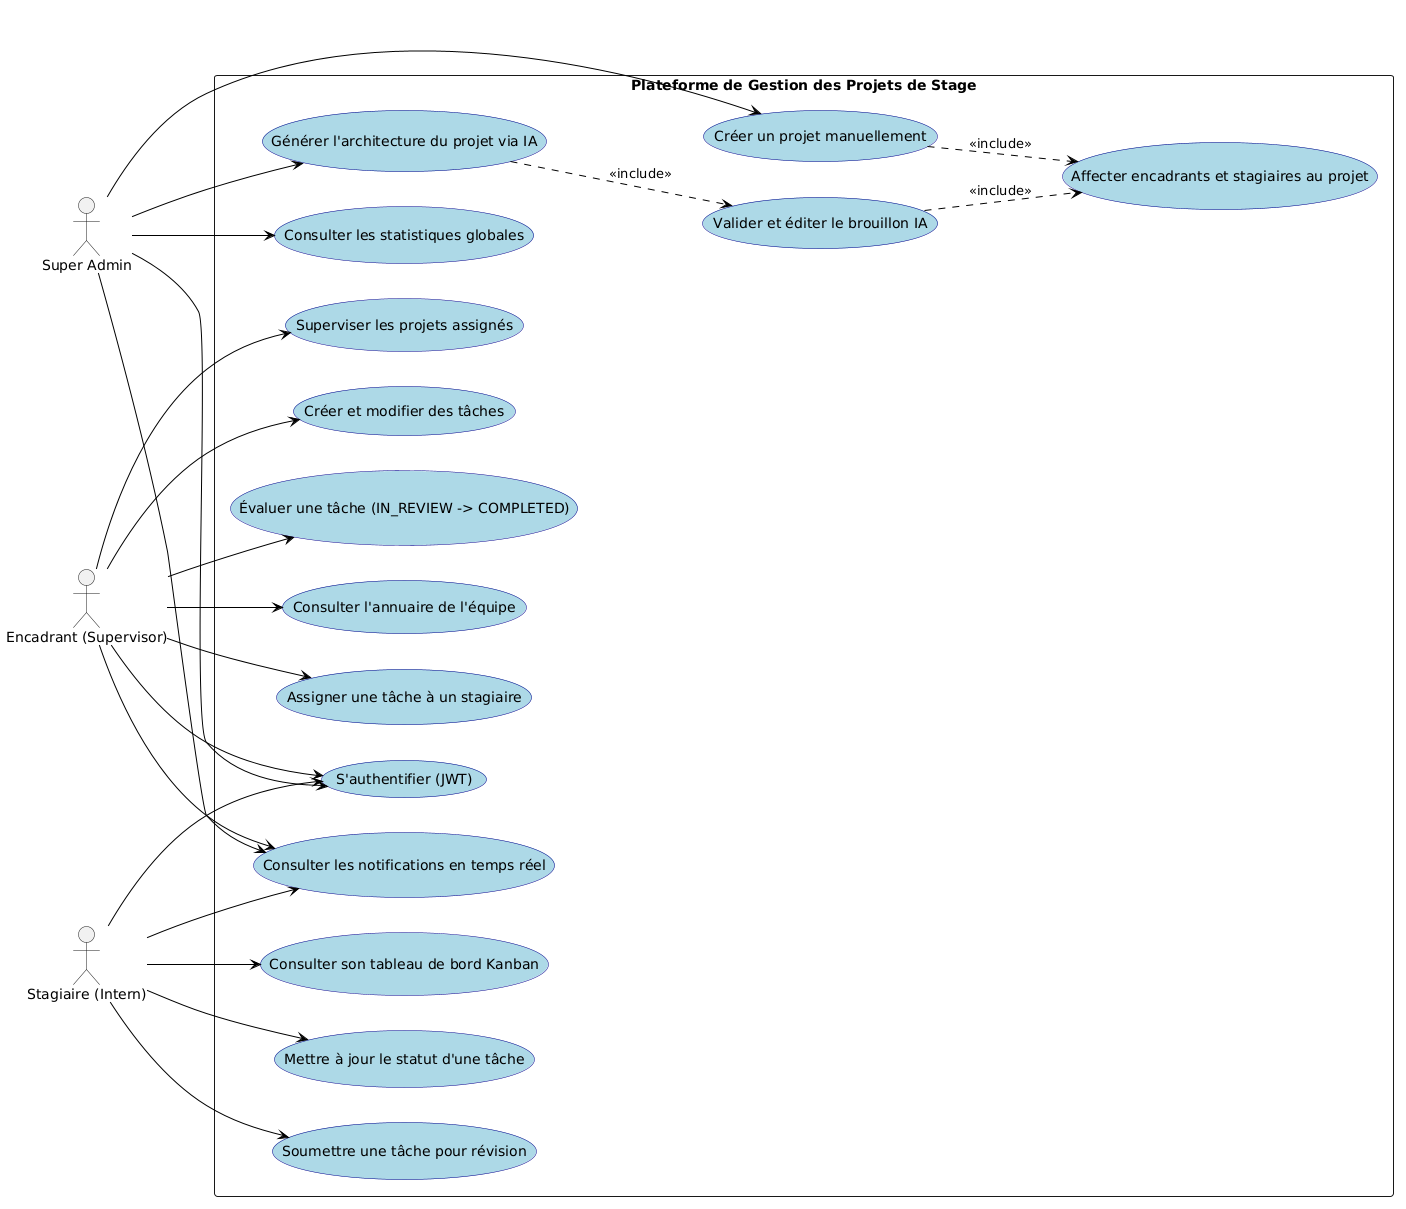

The diagram above was rendered by PlantUML. Its source (embedded in the PNG):
@startuml
left to right direction
skinparam packageStyle rectangle
skinparam usecase {
  BackgroundColor LightBlue
  BorderColor DarkBlue
  ArrowColor Black
}

actor "Super Admin" as SA
actor "Encadrant (Supervisor)" as SUP
actor "Stagiaire (Intern)" as INT

rectangle "Plateforme de Gestion des Projets de Stage" {
  
  ' Cas d'utilisation globaux / partagés
  usecase "S'authentifier (JWT)" as UC_Auth
  usecase "Consulter les notifications en temps réel" as UC_Notif

  ' Cas d'utilisation - Super Admin
  usecase "Générer l'architecture du projet via IA" as UC_AI
  usecase "Valider et éditer le brouillon IA" as UC_ConfirmAI
  usecase "Créer un projet manuellement" as UC_CreateProject
  usecase "Affecter encadrants et stagiaires au projet" as UC_Assign
  usecase "Consulter les statistiques globales" as UC_DashboardAdmin

  ' Cas d'utilisation - Supervisor
  usecase "Superviser les projets assignés" as UC_ViewProjects
  usecase "Créer et modifier des tâches" as UC_ManageTasks
  usecase "Assigner une tâche à un stagiaire" as UC_AssignTask
  usecase "Évaluer une tâche (IN_REVIEW -> COMPLETED)" as UC_ReviewTask
  usecase "Consulter l'annuaire de l'équipe" as UC_Directory

  ' Cas d'utilisation - Intern
  usecase "Consulter son tableau de bord Kanban" as UC_ViewKanban
  usecase "Mettre à jour le statut d'une tâche" as UC_UpdateTask
  usecase "Soumettre une tâche pour révision" as UC_SubmitTask

  ' Relations d'inclusion (Includes)
  UC_AI ..> UC_ConfirmAI : <<include>>
  UC_ConfirmAI ..> UC_Assign : <<include>>
  UC_CreateProject ..> UC_Assign : <<include>>
}

' Connexions Acteurs -> Cas d'utilisation
SA --> UC_Auth
SA --> UC_Notif
SA --> UC_AI
SA --> UC_CreateProject
SA --> UC_DashboardAdmin

SUP --> UC_Auth
SUP --> UC_Notif
SUP --> UC_ViewProjects
SUP --> UC_ManageTasks
SUP --> UC_AssignTask
SUP --> UC_ReviewTask
SUP --> UC_Directory

INT --> UC_Auth
INT --> UC_Notif
INT --> UC_ViewKanban
INT --> UC_UpdateTask
INT --> UC_SubmitTask
@enduml